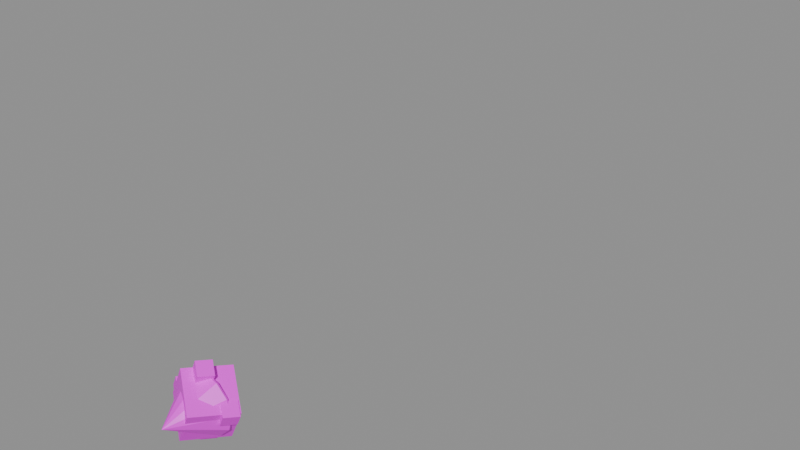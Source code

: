 # Source: saber_s1_onhit.blend  (saved by Blender 5.3.31; exported with 4.5.12 LTS)
import bpy
from mathutils import Matrix  # noqa: F401  (used for matrix-valued properties, if any)

bpy.ops.wm.read_factory_settings(use_empty=True)
scene = bpy.context.scene
scene.name = 'Third Person OBJMC Project'

# ---- images (referenced by path relative to the original .blend; pixels are not part of the script)
import os
ASSET_DIR = os.environ.get("B2B_ASSET_DIR", "")  # directory of the original .blend (textures are referenced by path, not embedded)
HERE = os.path.dirname(os.path.abspath(__file__))  # packed textures are extracted next to this script under _unpacked/

def load_image(name, relpath, width, height, colorspace="sRGB"):
    """Load a texture the original file referenced (path relative to the .blend, or extracted next to this script)."""
    p = next((c for c in (os.path.join(HERE, relpath), os.path.join(ASSET_DIR, relpath)) if relpath and os.path.exists(c)), "")
    if p:
        img = bpy.data.images.load(p, check_existing=True)
        img.name = name
    else:  # same state as the original file: an image datablock whose file is absent (Cycles renders it pink)
        img = bpy.data.images.new(name, width, height)
        img.source = "FILE"
        img.filepath = "//" + (relpath or name)
    img.colorspace_settings.name = colorspace
    return img
img_text = load_image('text', 'saber_s1_onhit_texture.png', 1024, 1024, 'sRGB')

# ---- materials (node trees are filled in below, after node groups)
mat_material = bpy.data.materials.new('Material')

# ---- material node trees
mat_material.use_nodes = True; mat_material.node_tree.nodes.clear()
_N = mat_material.node_tree.nodes; _L = mat_material.node_tree.links
n0 = _N.new('ShaderNodeBsdfPrincipled'); n0.name = 'Principled BSDF'; n0.location = (-200, 100)
n0.inputs[10].default_value = 0.005
n1 = _N.new('ShaderNodeOutputMaterial'); n1.name = 'Material Output'; n1.location = (200, 100)
n2 = _N.new('ShaderNodeTexImage'); n2.name = 'Image Texture'; n2.location = (-490, 80)
n2.image = img_text
_L.new(n0.outputs[0], n1.inputs[0])
_L.new(n2.outputs[0], n0.inputs[0])
n1.is_active_output = True

# ---- meshes
me_cube = bpy.data.meshes.new('Cube')
me_cube.from_pydata([(-3.0, -3.0, -3.0), (-3.0, -3.0, 3.0), (-3.0, 3.0, -3.0), (-3.0, 3.0, 3.0), (3.0, -3.0, -3.0), (3.0, -3.0, 3.0), (3.0, 3.0, -3.0), (3.0, 3.0, 3.0)], [], [(0, 1, 3, 2), (2, 3, 7, 6), (6, 7, 5, 4), (4, 5, 1, 0), (2, 6, 4, 0), (7, 3, 1, 5)])
_uv = me_cube.uv_layers.new(name='UVMap')
_uv.uv.foreach_set('vector', [0.375, 0.0, 0.625, 0.0, 0.625, 0.25, 0.375, 0.25, 0.375, 0.25, 0.625, 0.25, 0.625, 0.5, 0.375, 0.5, 0.375, 0.5, 0.625, 0.5, 0.625, 0.75, 0.375, 0.75, 0.375, 0.75, 0.625, 0.75, 0.625, 1.0, 0.375, 1.0, 0.125, 0.5, 0.375, 0.5, 0.375, 0.75, 0.125, 0.75, 0.625, 0.5, 0.875, 0.5, 0.875, 0.75, 0.625, 0.75])
me_cube.materials.append(mat_material)
me_cube.update()
me_cube_002 = bpy.data.meshes.new('Cube.002')
me_cube_002.from_pydata([(-2.0, -2.0, -2.0), (-2.0, -2.0, 2.0), (-2.0, 2.0, -2.0), (-2.0, 2.0, 2.0), (2.0, -2.0, -2.0), (2.0, -2.0, 2.0), (2.0, 2.0, -2.0), (2.0, 2.0, 2.0)], [], [(0, 1, 3, 2), (2, 3, 7, 6), (6, 7, 5, 4), (4, 5, 1, 0), (2, 6, 4, 0), (7, 3, 1, 5)])
_uv = me_cube_002.uv_layers.new(name='UVMap')
_uv.uv.foreach_set('vector', [0.375, 0.0, 0.625, 0.0, 0.625, 0.25, 0.375, 0.25, 0.375, 0.25, 0.625, 0.25, 0.625, 0.5, 0.375, 0.5, 0.375, 0.5, 0.625, 0.5, 0.625, 0.75, 0.375, 0.75, 0.375, 0.75, 0.625, 0.75, 0.625, 1.0, 0.375, 1.0, 0.125, 0.5, 0.375, 0.5, 0.375, 0.75, 0.125, 0.75, 0.625, 0.5, 0.875, 0.5, 0.875, 0.75, 0.625, 0.75])
me_cube_002.materials.append(mat_material)
me_cube_002.update()
me_cube_003 = bpy.data.meshes.new('Cube.003')
me_cube_003.from_pydata([(-2.0, -2.0, -2.0), (-2.0, -2.0, 2.0), (-2.0, 2.0, -2.0), (-2.0, 2.0, 2.0), (2.0, -2.0, -2.0), (2.0, -2.0, 2.0), (2.0, 2.0, -2.0), (2.0, 2.0, 2.0)], [], [(0, 1, 3, 2), (2, 3, 7, 6), (6, 7, 5, 4), (4, 5, 1, 0), (2, 6, 4, 0), (7, 3, 1, 5)])
_uv = me_cube_003.uv_layers.new(name='UVMap')
_uv.uv.foreach_set('vector', [0.375, 0.0, 0.625, 0.0, 0.625, 0.25, 0.375, 0.25, 0.375, 0.25, 0.625, 0.25, 0.625, 0.5, 0.375, 0.5, 0.375, 0.5, 0.625, 0.5, 0.625, 0.75, 0.375, 0.75, 0.375, 0.75, 0.625, 0.75, 0.625, 1.0, 0.375, 1.0, 0.125, 0.5, 0.375, 0.5, 0.375, 0.75, 0.125, 0.75, 0.625, 0.5, 0.875, 0.5, 0.875, 0.75, 0.625, 0.75])
me_cube_003.materials.append(mat_material)
me_cube_003.update()
me_cube_004 = bpy.data.meshes.new('Cube.004')
me_cube_004.from_pydata([(-2.0, -2.0, -2.0), (-2.0, -2.0, 2.0), (-2.0, 2.0, -2.0), (-2.0, 2.0, 2.0), (2.0, -2.0, -2.0), (2.0, -2.0, 2.0), (2.0, 2.0, -2.0), (2.0, 2.0, 2.0)], [], [(0, 1, 3, 2), (2, 3, 7, 6), (6, 7, 5, 4), (4, 5, 1, 0), (2, 6, 4, 0), (7, 3, 1, 5)])
_uv = me_cube_004.uv_layers.new(name='UVMap')
_uv.uv.foreach_set('vector', [0.375, 0.0, 0.625, 0.0, 0.625, 0.25, 0.375, 0.25, 0.375, 0.25, 0.625, 0.25, 0.625, 0.5, 0.375, 0.5, 0.375, 0.5, 0.625, 0.5, 0.625, 0.75, 0.375, 0.75, 0.375, 0.75, 0.625, 0.75, 0.625, 1.0, 0.375, 1.0, 0.125, 0.5, 0.375, 0.5, 0.375, 0.75, 0.125, 0.75, 0.625, 0.5, 0.875, 0.5, 0.875, 0.75, 0.625, 0.75])
me_cube_004.materials.append(mat_material)
me_cube_004.update()
me_cube_005 = bpy.data.meshes.new('Cube.005')
me_cube_005.from_pydata([(-2.0, -2.0, -2.0), (-2.0, -2.0, 2.0), (-2.0, 2.0, -2.0), (-2.0, 2.0, 2.0), (2.0, -2.0, -2.0), (2.0, -2.0, 2.0), (2.0, 2.0, -2.0), (2.0, 2.0, 2.0)], [], [(0, 1, 3, 2), (2, 3, 7, 6), (6, 7, 5, 4), (4, 5, 1, 0), (2, 6, 4, 0), (7, 3, 1, 5)])
_uv = me_cube_005.uv_layers.new(name='UVMap')
_uv.uv.foreach_set('vector', [0.375, 0.0, 0.625, 0.0, 0.625, 0.25, 0.375, 0.25, 0.375, 0.25, 0.625, 0.25, 0.625, 0.5, 0.375, 0.5, 0.375, 0.5, 0.625, 0.5, 0.625, 0.75, 0.375, 0.75, 0.375, 0.75, 0.625, 0.75, 0.625, 1.0, 0.375, 1.0, 0.125, 0.5, 0.375, 0.5, 0.375, 0.75, 0.125, 0.75, 0.625, 0.5, 0.875, 0.5, 0.875, 0.75, 0.625, 0.75])
me_cube_005.materials.append(mat_material)
me_cube_005.update()
me_torus_001 = bpy.data.meshes.new('Torus.001')
me_torus_001.from_pydata([(0.6594, -2.99e-08, -2.908e-08), (-2.484e-09, 4.346e-08, 1.027), (0.5571, -2.98e-08, 0.04239), (0.5395, -2.99e-08, -2.908e-08), (0.5571, -3.353e-08, -0.04239), (0.5994, -3.353e-08, -0.05994), (0.6418, -3.353e-08, -0.04239), (0.571, 0.3297, -2.98e-08), (0.4824, 0.2785, 0.04239), (0.4672, 0.2697, -2.98e-08), (0.4824, 0.2785, -0.04239), (0.5191, 0.2997, -0.05994), (0.5558, 0.3209, -0.04239), (0.3297, 0.571, -5.96e-08), (0.2785, 0.4824, 0.04239), (0.2697, 0.4672, -5.96e-08), (0.2785, 0.4824, -0.04239), (0.2997, 0.5191, -0.05994), (0.3209, 0.5558, -0.04239), (4.978e-08, 0.6594, -5.96e-08), (4.206e-08, 0.5571, 0.04239), (4.073e-08, 0.5395, -5.96e-08), (4.206e-08, 0.5571, -0.04239), (4.526e-08, 0.5994, -0.05994), (4.846e-08, 0.6418, -0.04239), (-0.3297, 0.571, -5.96e-08), (-0.2785, 0.4824, 0.04239), (-0.2697, 0.4672, -5.96e-08), (-0.2785, 0.4824, -0.04239), (-0.2997, 0.5191, -0.05994), (-0.3209, 0.5558, -0.04239), (-0.571, 0.3297, -2.98e-08), (-0.4824, 0.2785, 0.04239), (-0.4672, 0.2697, -2.98e-08), (-0.4824, 0.2785, -0.04239), (-0.5191, 0.2997, -0.05994), (-0.5558, 0.3209, -0.04239), (-0.6594, 2.775e-08, -2.908e-08), (-0.5571, 2.235e-08, 0.04239), (-0.5395, 1.726e-08, -2.908e-08), (-0.5571, 1.863e-08, -0.04239), (-0.5994, 1.863e-08, -0.05994), (-0.6418, 2.608e-08, -0.04239), (-0.571, -0.3297, 0.0), (-0.4824, -0.2785, 0.04239), (-0.4672, -0.2697, -2.98e-08), (-0.4824, -0.2785, -0.04239), (-0.5191, -0.2997, -0.05994), (-0.5558, -0.3209, -0.04239), (-0.3297, -0.571, 0.0), (-0.2785, -0.4824, 0.04239), (-0.2697, -0.4672, 0.0), (-0.2785, -0.4824, -0.04239), (-0.2997, -0.5191, -0.05994), (-0.3209, -0.5558, -0.04239), (4.978e-08, -0.6594, 0.0), (4.206e-08, -0.5571, 0.04239), (4.073e-08, -0.5395, 0.0), (4.206e-08, -0.5571, -0.04239), (4.526e-08, -0.5994, -0.05994), (4.846e-08, -0.6418, -0.04239), (0.3297, -0.571, 0.0), (0.2785, -0.4824, 0.04239), (0.2697, -0.4672, 0.0), (0.2785, -0.4824, -0.04239), (0.2997, -0.5191, -0.05994), (0.3209, -0.5558, -0.04239), (0.571, -0.3297, 0.0), (0.4824, -0.2785, 0.04239), (0.4672, -0.2697, -2.98e-08), (0.4824, -0.2785, -0.04239), (0.5191, -0.2997, -0.05994), (0.5558, -0.3209, -0.04239)], [], [(0, 7, 1), (1, 8, 2), (2, 8, 9, 3), (3, 9, 10, 4), (4, 10, 11, 5), (5, 11, 12, 6), (6, 12, 7, 0), (7, 13, 1), (1, 14, 8), (8, 14, 15, 9), (9, 15, 16, 10), (10, 16, 17, 11), (11, 17, 18, 12), (12, 18, 13, 7), (13, 19, 1), (1, 20, 14), (14, 20, 21, 15), (15, 21, 22, 16), (16, 22, 23, 17), (17, 23, 24, 18), (18, 24, 19, 13), (19, 25, 1), (1, 26, 20), (20, 26, 27, 21), (21, 27, 28, 22), (22, 28, 29, 23), (23, 29, 30, 24), (24, 30, 25, 19), (25, 31, 1), (1, 32, 26), (26, 32, 33, 27), (27, 33, 34, 28), (28, 34, 35, 29), (29, 35, 36, 30), (30, 36, 31, 25), (31, 37, 1), (1, 38, 32), (32, 38, 39, 33), (33, 39, 40, 34), (34, 40, 41, 35), (35, 41, 42, 36), (36, 42, 37, 31), (37, 43, 1), (1, 44, 38), (38, 44, 45, 39), (39, 45, 46, 40), (40, 46, 47, 41), (41, 47, 48, 42), (42, 48, 43, 37), (43, 49, 1), (1, 50, 44), (44, 50, 51, 45), (45, 51, 52, 46), (46, 52, 53, 47), (47, 53, 54, 48), (48, 54, 49, 43), (49, 55, 1), (1, 56, 50), (50, 56, 57, 51), (51, 57, 58, 52), (52, 58, 59, 53), (53, 59, 60, 54), (54, 60, 55, 49), (55, 61, 1), (1, 62, 56), (56, 62, 63, 57), (57, 63, 64, 58), (58, 64, 65, 59), (59, 65, 66, 60), (60, 66, 61, 55), (61, 67, 1), (1, 68, 62), (62, 68, 69, 63), (63, 69, 70, 64), (64, 70, 71, 65), (65, 71, 72, 66), (66, 72, 67, 61), (67, 0, 1), (1, 2, 68), (68, 2, 3, 69), (69, 3, 4, 70), (70, 4, 5, 71), (71, 5, 6, 72), (72, 6, 0, 67)])
_uv = me_torus_001.uv_layers.new(name='UVMap')
_uv.uv.foreach_set('vector', [0.5, 0.5, 0.5833, 0.5, 0.5, 0.625, 0.5833, 0.75, 0.5833, 0.875, 0.5, 0.875, 0.5, 0.875, 0.5833, 0.875, 0.5833, 1.0, 0.5, 1.0, 0.5, 0.0, 0.5833, 0.0, 0.5833, 0.125, 0.5, 0.125, 0.5, 0.125, 0.5833, 0.125, 0.5833, 0.25, 0.5, 0.25, 0.5, 0.25, 0.5833, 0.25, 0.5833, 0.375, 0.5, 0.375, 0.5, 0.375, 0.5833, 0.375, 0.5833, 0.5, 0.5, 0.5, 0.5833, 0.5, 0.6667, 0.5, 0.5833, 0.625, 0.6667, 0.75, 0.6667, 0.875, 0.5833, 0.875, 0.5833, 0.875, 0.6667, 0.875, 0.6667, 1.0, 0.5833, 1.0, 0.5833, 0.0, 0.6667, 0.0, 0.6667, 0.125, 0.5833, 0.125, 0.5833, 0.125, 0.6667, 0.125, 0.6667, 0.25, 0.5833, 0.25, 0.5833, 0.25, 0.6667, 0.25, 0.6667, 0.375, 0.5833, 0.375, 0.5833, 0.375, 0.6667, 0.375, 0.6667, 0.5, 0.5833, 0.5, 0.6667, 0.5, 0.75, 0.5, 0.6667, 0.625, 0.75, 0.75, 0.75, 0.875, 0.6667, 0.875, 0.6667, 0.875, 0.75, 0.875, 0.75, 1.0, 0.6667, 1.0, 0.6667, 0.0, 0.75, 0.0, 0.75, 0.125, 0.6667, 0.125, 0.6667, 0.125, 0.75, 0.125, 0.75, 0.25, 0.6667, 0.25, 0.6667, 0.25, 0.75, 0.25, 0.75, 0.375, 0.6667, 0.375, 0.6667, 0.375, 0.75, 0.375, 0.75, 0.5, 0.6667, 0.5, 0.75, 0.5, 0.8333, 0.5, 0.75, 0.625, 0.8333, 0.75, 0.8333, 0.875, 0.75, 0.875, 0.75, 0.875, 0.8333, 0.875, 0.8333, 1.0, 0.75, 1.0, 0.75, 0.0, 0.8333, 0.0, 0.8333, 0.125, 0.75, 0.125, 0.75, 0.125, 0.8333, 0.125, 0.8333, 0.25, 0.75, 0.25, 0.75, 0.25, 0.8333, 0.25, 0.8333, 0.375, 0.75, 0.375, 0.75, 0.375, 0.8333, 0.375, 0.8333, 0.5, 0.75, 0.5, 0.8333, 0.5, 0.9167, 0.5, 0.8333, 0.625, 0.9167, 0.75, 0.9167, 0.875, 0.8333, 0.875, 0.8333, 0.875, 0.9167, 0.875, 0.9167, 1.0, 0.8333, 1.0, 0.8333, 0.0, 0.9167, 0.0, 0.9167, 0.125, 0.8333, 0.125, 0.8333, 0.125, 0.9167, 0.125, 0.9167, 0.25, 0.8333, 0.25, 0.8333, 0.25, 0.9167, 0.25, 0.9167, 0.375, 0.8333, 0.375, 0.8333, 0.375, 0.9167, 0.375, 0.9167, 0.5, 0.8333, 0.5, 0.9167, 0.5, 1.0, 0.5, 0.9167, 0.625, 1.0, 0.75, 1.0, 0.875, 0.9167, 0.875, 0.9167, 0.875, 1.0, 0.875, 1.0, 1.0, 0.9167, 1.0, 0.9167, 0.0, 1.0, 0.0, 1.0, 0.125, 0.9167, 0.125, 0.9167, 0.125, 1.0, 0.125, 1.0, 0.25, 0.9167, 0.25, 0.9167, 0.25, 1.0, 0.25, 1.0, 0.375, 0.9167, 0.375, 0.9167, 0.375, 1.0, 0.375, 1.0, 0.5, 0.9167, 0.5, 2.22e-16, 0.5, 0.08333, 0.5, 2.22e-16, 0.625, 0.08333, 0.75, 0.08333, 0.875, 2.22e-16, 0.875, 2.22e-16, 0.875, 0.08333, 0.875, 0.08333, 1.0, 2.22e-16, 1.0, 2.22e-16, 0.0, 0.08333, 0.0, 0.08333, 0.125, 2.22e-16, 0.125, 2.22e-16, 0.125, 0.08333, 0.125, 0.08333, 0.25, 2.22e-16, 0.25, 2.22e-16, 0.25, 0.08333, 0.25, 0.08333, 0.375, 2.22e-16, 0.375, 2.22e-16, 0.375, 0.08333, 0.375, 0.08333, 0.5, 2.22e-16, 0.5, 0.08333, 0.5, 0.1667, 0.5, 0.08333, 0.625, 0.1667, 0.75, 0.1667, 0.875, 0.08333, 0.875, 0.08333, 0.875, 0.1667, 0.875, 0.1667, 1.0, 0.08333, 1.0, 0.08333, 0.0, 0.1667, 0.0, 0.1667, 0.125, 0.08333, 0.125, 0.08333, 0.125, 0.1667, 0.125, 0.1667, 0.25, 0.08333, 0.25, 0.08333, 0.25, 0.1667, 0.25, 0.1667, 0.375, 0.08333, 0.375, 0.08333, 0.375, 0.1667, 0.375, 0.1667, 0.5, 0.08333, 0.5, 0.1667, 0.5, 0.25, 0.5, 0.1667, 0.625, 0.25, 0.75, 0.25, 0.875, 0.1667, 0.875, 0.1667, 0.875, 0.25, 0.875, 0.25, 1.0, 0.1667, 1.0, 0.1667, 0.0, 0.25, 0.0, 0.25, 0.125, 0.1667, 0.125, 0.1667, 0.125, 0.25, 0.125, 0.25, 0.25, 0.1667, 0.25, 0.1667, 0.25, 0.25, 0.25, 0.25, 0.375, 0.1667, 0.375, 0.1667, 0.375, 0.25, 0.375, 0.25, 0.5, 0.1667, 0.5, 0.25, 0.5, 0.3333, 0.5, 0.25, 0.625, 0.3333, 0.75, 0.3333, 0.875, 0.25, 0.875, 0.25, 0.875, 0.3333, 0.875, 0.3333, 1.0, 0.25, 1.0, 0.25, 0.0, 0.3333, 0.0, 0.3333, 0.125, 0.25, 0.125, 0.25, 0.125, 0.3333, 0.125, 0.3333, 0.25, 0.25, 0.25, 0.25, 0.25, 0.3333, 0.25, 0.3333, 0.375, 0.25, 0.375, 0.25, 0.375, 0.3333, 0.375, 0.3333, 0.5, 0.25, 0.5, 0.3333, 0.5, 0.4167, 0.5, 0.3333, 0.625, 0.4167, 0.75, 0.4167, 0.875, 0.3333, 0.875, 0.3333, 0.875, 0.4167, 0.875, 0.4167, 1.0, 0.3333, 1.0, 0.3333, 0.0, 0.4167, 0.0, 0.4167, 0.125, 0.3333, 0.125, 0.3333, 0.125, 0.4167, 0.125, 0.4167, 0.25, 0.3333, 0.25, 0.3333, 0.25, 0.4167, 0.25, 0.4167, 0.375, 0.3333, 0.375, 0.3333, 0.375, 0.4167, 0.375, 0.4167, 0.5, 0.3333, 0.5, 0.4167, 0.5, 0.5, 0.5, 0.4167, 0.625, 0.5, 0.75, 0.5, 0.875, 0.4167, 0.875, 0.4167, 0.875, 0.5, 0.875, 0.5, 1.0, 0.4167, 1.0, 0.4167, 0.0, 0.5, 0.0, 0.5, 0.125, 0.4167, 0.125, 0.4167, 0.125, 0.5, 0.125, 0.5, 0.25, 0.4167, 0.25, 0.4167, 0.25, 0.5, 0.25, 0.5, 0.375, 0.4167, 0.375, 0.4167, 0.375, 0.5, 0.375, 0.5, 0.5, 0.4167, 0.5])
me_torus_001.materials.append(mat_material)
me_torus_001.update()
arm_armature = bpy.data.armatures.new('Armature')  # bones are not reproduced

# ---- objects
ob_cube = bpy.data.objects.new('Cube', me_cube)
ob_cube_001 = bpy.data.objects.new('Cube.001', me_cube_002)
ob_cube_002 = bpy.data.objects.new('Cube.002', me_cube_003)
ob_cube_003 = bpy.data.objects.new('Cube.003', me_cube_004)
ob_cube_004 = bpy.data.objects.new('Cube.004', me_cube_005)
ob_armature = bpy.data.objects.new('Armature', arm_armature)
ob_torus_001 = bpy.data.objects.new('Torus.001', me_torus_001)

# ---- transforms, parenting, visibility, modifiers, constraints
ob_cube.parent = ob_armature
ob_cube.location = (0.0, 0.0, 0.0)
ob_cube.rotation_euler = (0.5299, 0.147, 1.041)
ob_cube.scale = (0.2669, 0.2669, 0.2669)
_vg = ob_cube.vertex_groups.new(name='Bone')
_vg.add([0, 1, 2, 3, 4, 5, 6, 7], 1.0, 'REPLACE')
_vg = ob_cube.vertex_groups.new(name='Bone.001')
_vg = ob_cube.vertex_groups.new(name='Bone.002')
_vg = ob_cube.vertex_groups.new(name='Bone.003')
_vg = ob_cube.vertex_groups.new(name='Bone.004')
_m = ob_cube.modifiers.new('Armature', 'ARMATURE')
_m.object = ob_armature
ob_cube_001.parent = ob_armature
ob_cube_001.location = (0.0, 0.0, 1.094)
ob_cube_001.rotation_euler = (0.5299, 0.147, 1.041)
ob_cube_001.scale = (0.1335, 0.1335, 0.1335)
_vg = ob_cube_001.vertex_groups.new(name='Bone')
_vg = ob_cube_001.vertex_groups.new(name='Bone.001')
_vg = ob_cube_001.vertex_groups.new(name='Bone.002')
_vg = ob_cube_001.vertex_groups.new(name='Bone.003')
_vg.add([0, 1, 2, 3, 4, 5, 6, 7], 1.0, 'REPLACE')
_vg = ob_cube_001.vertex_groups.new(name='Bone.004')
_m = ob_cube_001.modifiers.new('Armature', 'ARMATURE')
_m.object = ob_armature
ob_cube_002.parent = ob_armature
ob_cube_002.location = (0.0, 0.0, -0.9063)
ob_cube_002.rotation_euler = (0.5299, 0.147, 1.041)
ob_cube_002.scale = (0.1335, 0.1335, 0.1335)
_vg = ob_cube_002.vertex_groups.new(name='Bone')
_vg = ob_cube_002.vertex_groups.new(name='Bone.001')
_vg = ob_cube_002.vertex_groups.new(name='Bone.002')
_vg = ob_cube_002.vertex_groups.new(name='Bone.003')
_vg = ob_cube_002.vertex_groups.new(name='Bone.004')
_vg.add([0, 1, 2, 3, 4, 5, 6, 7], 1.0, 'REPLACE')
_m = ob_cube_002.modifiers.new('Armature', 'ARMATURE')
_m.object = ob_armature
ob_cube_003.parent = ob_armature
ob_cube_003.location = (1.0, 0.0, 0.09372)
ob_cube_003.rotation_euler = (0.5299, 0.147, 1.041)
ob_cube_003.scale = (0.1335, 0.1335, 0.1335)
_vg = ob_cube_003.vertex_groups.new(name='Bone')
_vg = ob_cube_003.vertex_groups.new(name='Bone.001')
_vg.add([0, 1, 2, 3, 4, 5, 6, 7], 1.0, 'REPLACE')
_vg = ob_cube_003.vertex_groups.new(name='Bone.002')
_vg = ob_cube_003.vertex_groups.new(name='Bone.003')
_vg = ob_cube_003.vertex_groups.new(name='Bone.004')
_m = ob_cube_003.modifiers.new('Armature', 'ARMATURE')
_m.object = ob_armature
ob_cube_004.parent = ob_armature
ob_cube_004.location = (-1.0, 0.0, 0.09372)
ob_cube_004.rotation_euler = (0.5299, 0.147, 1.041)
ob_cube_004.scale = (0.1335, 0.1335, 0.1335)
_vg = ob_cube_004.vertex_groups.new(name='Bone')
_vg = ob_cube_004.vertex_groups.new(name='Bone.001')
_vg = ob_cube_004.vertex_groups.new(name='Bone.002')
_vg.add([0, 1, 2, 3, 4, 5, 6, 7], 1.0, 'REPLACE')
_vg = ob_cube_004.vertex_groups.new(name='Bone.003')
_vg = ob_cube_004.vertex_groups.new(name='Bone.004')
_m = ob_cube_004.modifiers.new('Armature', 'ARMATURE')
_m.object = ob_armature
ob_armature.location = (0.0, 0.0, 0.0)
ob_torus_001.parent = ob_armature
ob_torus_001.location = (0.0, 0.0, 0.0)
ob_torus_001.rotation_euler = (1.571, -0.0, 0.0)
ob_torus_001.scale = (1.668, 1.668, 1.668)
_vg = ob_torus_001.vertex_groups.new(name='Bone')
_vg = ob_torus_001.vertex_groups.new(name='Bone.001')
_vg = ob_torus_001.vertex_groups.new(name='Bone.002')
_vg = ob_torus_001.vertex_groups.new(name='Bone.003')
_vg = ob_torus_001.vertex_groups.new(name='Bone.004')
_vg = ob_torus_001.vertex_groups.new(name='Bone.005')
_vg.add([0, 1, 2, 3, 4, 5, 6, 7, 8, 9, 10, 11, 12, 13, 14, 15, 16, 17, 18, 19, 20, 21, 22, 23, 24, 25, 26, 27, 28, 29, 30, 31, 32, 33, 34, 35, 36, 37, 38, 39, 40, 41, 42, 43, 44, 45, 46, 47, 48, 49, 50, 51, 52, 53, 54, 55, 56, 57, 58, 59, 60, 61, 62, 63, 64, 65, 66, 67, 68, 69, 70, 71, 72], 1.0, 'REPLACE')
_m = ob_torus_001.modifiers.new('Armature', 'ARMATURE')
_m.object = ob_armature

# ---- collection membership
scene.collection.objects.link(ob_cube)
scene.collection.objects.link(ob_cube_001)
scene.collection.objects.link(ob_cube_002)
scene.collection.objects.link(ob_cube_003)
scene.collection.objects.link(ob_cube_004)
scene.collection.objects.link(ob_armature)
scene.collection.objects.link(ob_torus_001)

# ---- scene / render settings (as saved in the file)
scene.frame_start = 1; scene.frame_end = 24; scene.frame_set(20)
scene.render.engine = 'BLENDER_EEVEE_NEXT'
scene.render.image_settings.exr_codec = 'NONE'
scene.render.fps = 20
scene.render.use_bake_clear = False
scene.render.bake_margin = 0
scene.render.bake_bias = 0.0
scene.render.bake_samples = 0
scene.render.simplify_subdivision_render = 0
scene.render.simplify_child_particles_render = 0.0
scene.render.compositor_device = 'GPU'
scene.eevee.use_volume_custom_range = False
scene.eevee.gtao_distance = 0.0
scene.eevee.use_fast_gi = False
scene.eevee.fast_gi_thickness_near = 0.1
scene.eevee.fast_gi_thickness_far = 0.0
scene.eevee.ray_tracing_options.screen_trace_thickness = 0.1
bpy.context.view_layer.update()

# ---- added for rendering (the .blend has no active camera and no usable light): camera, sun + grey world if the file has none
cam_auto = bpy.data.cameras.new('AutoCamera')
cam_auto.lens = 50.0
cam_auto.sensor_width = 36.0
cam_auto.clip_end = 1000.0
ob_auto_camera = bpy.data.objects.new('AutoCamera', cam_auto)
scene.collection.objects.link(ob_auto_camera)
ob_auto_camera.location = (21.8919, -17.2036, 19.9318)
ob_auto_camera.rotation_euler = (1.09748, -7.21219e-08, 0.694738)
scene.camera = ob_auto_camera
light_auto_sun = bpy.data.lights.new('AutoSun', 'SUN')
light_auto_sun.energy = 3.0
light_auto_sun.angle = 0.0523599
ob_auto_sun = bpy.data.objects.new('AutoSun', light_auto_sun)
scene.collection.objects.link(ob_auto_sun)
ob_auto_sun.rotation_euler = (0.872665, 0.174533, 0.523599)
if scene.world is None:
    world_auto = bpy.data.worlds.new('AutoWorld')
    world_auto.color = (0.3, 0.3, 0.3)
    scene.world = world_auto
bpy.context.view_layer.update()
